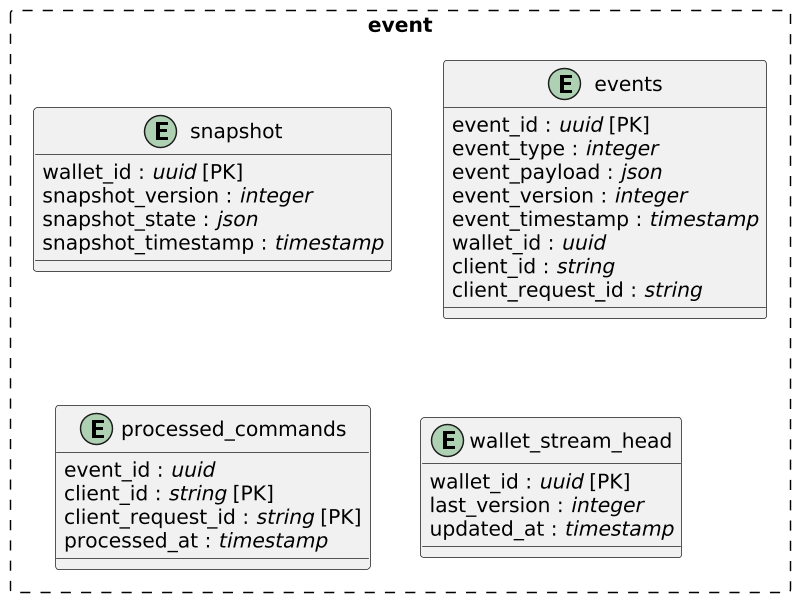

The diagram above was rendered by PlantUML. Its source (embedded in the PNG):
@startuml
skinparam linetype ortho
skinparam packageStyle rectangle


scale 850*600
package event #line.dashed{
entity snapshot {
  wallet_id : //uuid// [PK]
  snapshot_version : //integer// 
  snapshot_state : //json//
  snapshot_timestamp : //timestamp//
}

entity events {
  event_id : //uuid// [PK]
  event_type : //integer//
  event_payload : //json//
  event_version : //integer//
  event_timestamp : //timestamp//
  wallet_id : //uuid//
  client_id : //string//
  client_request_id : //string//
}

entity processed_commands {
  event_id : //uuid// 
  client_id : //string// [PK]
  client_request_id : //string// [PK]
  processed_at : //timestamp//
}

entity wallet_stream_head {
  wallet_id : //uuid// [PK]
  last_version : //integer//
  updated_at : //timestamp//
}

}
@enduml